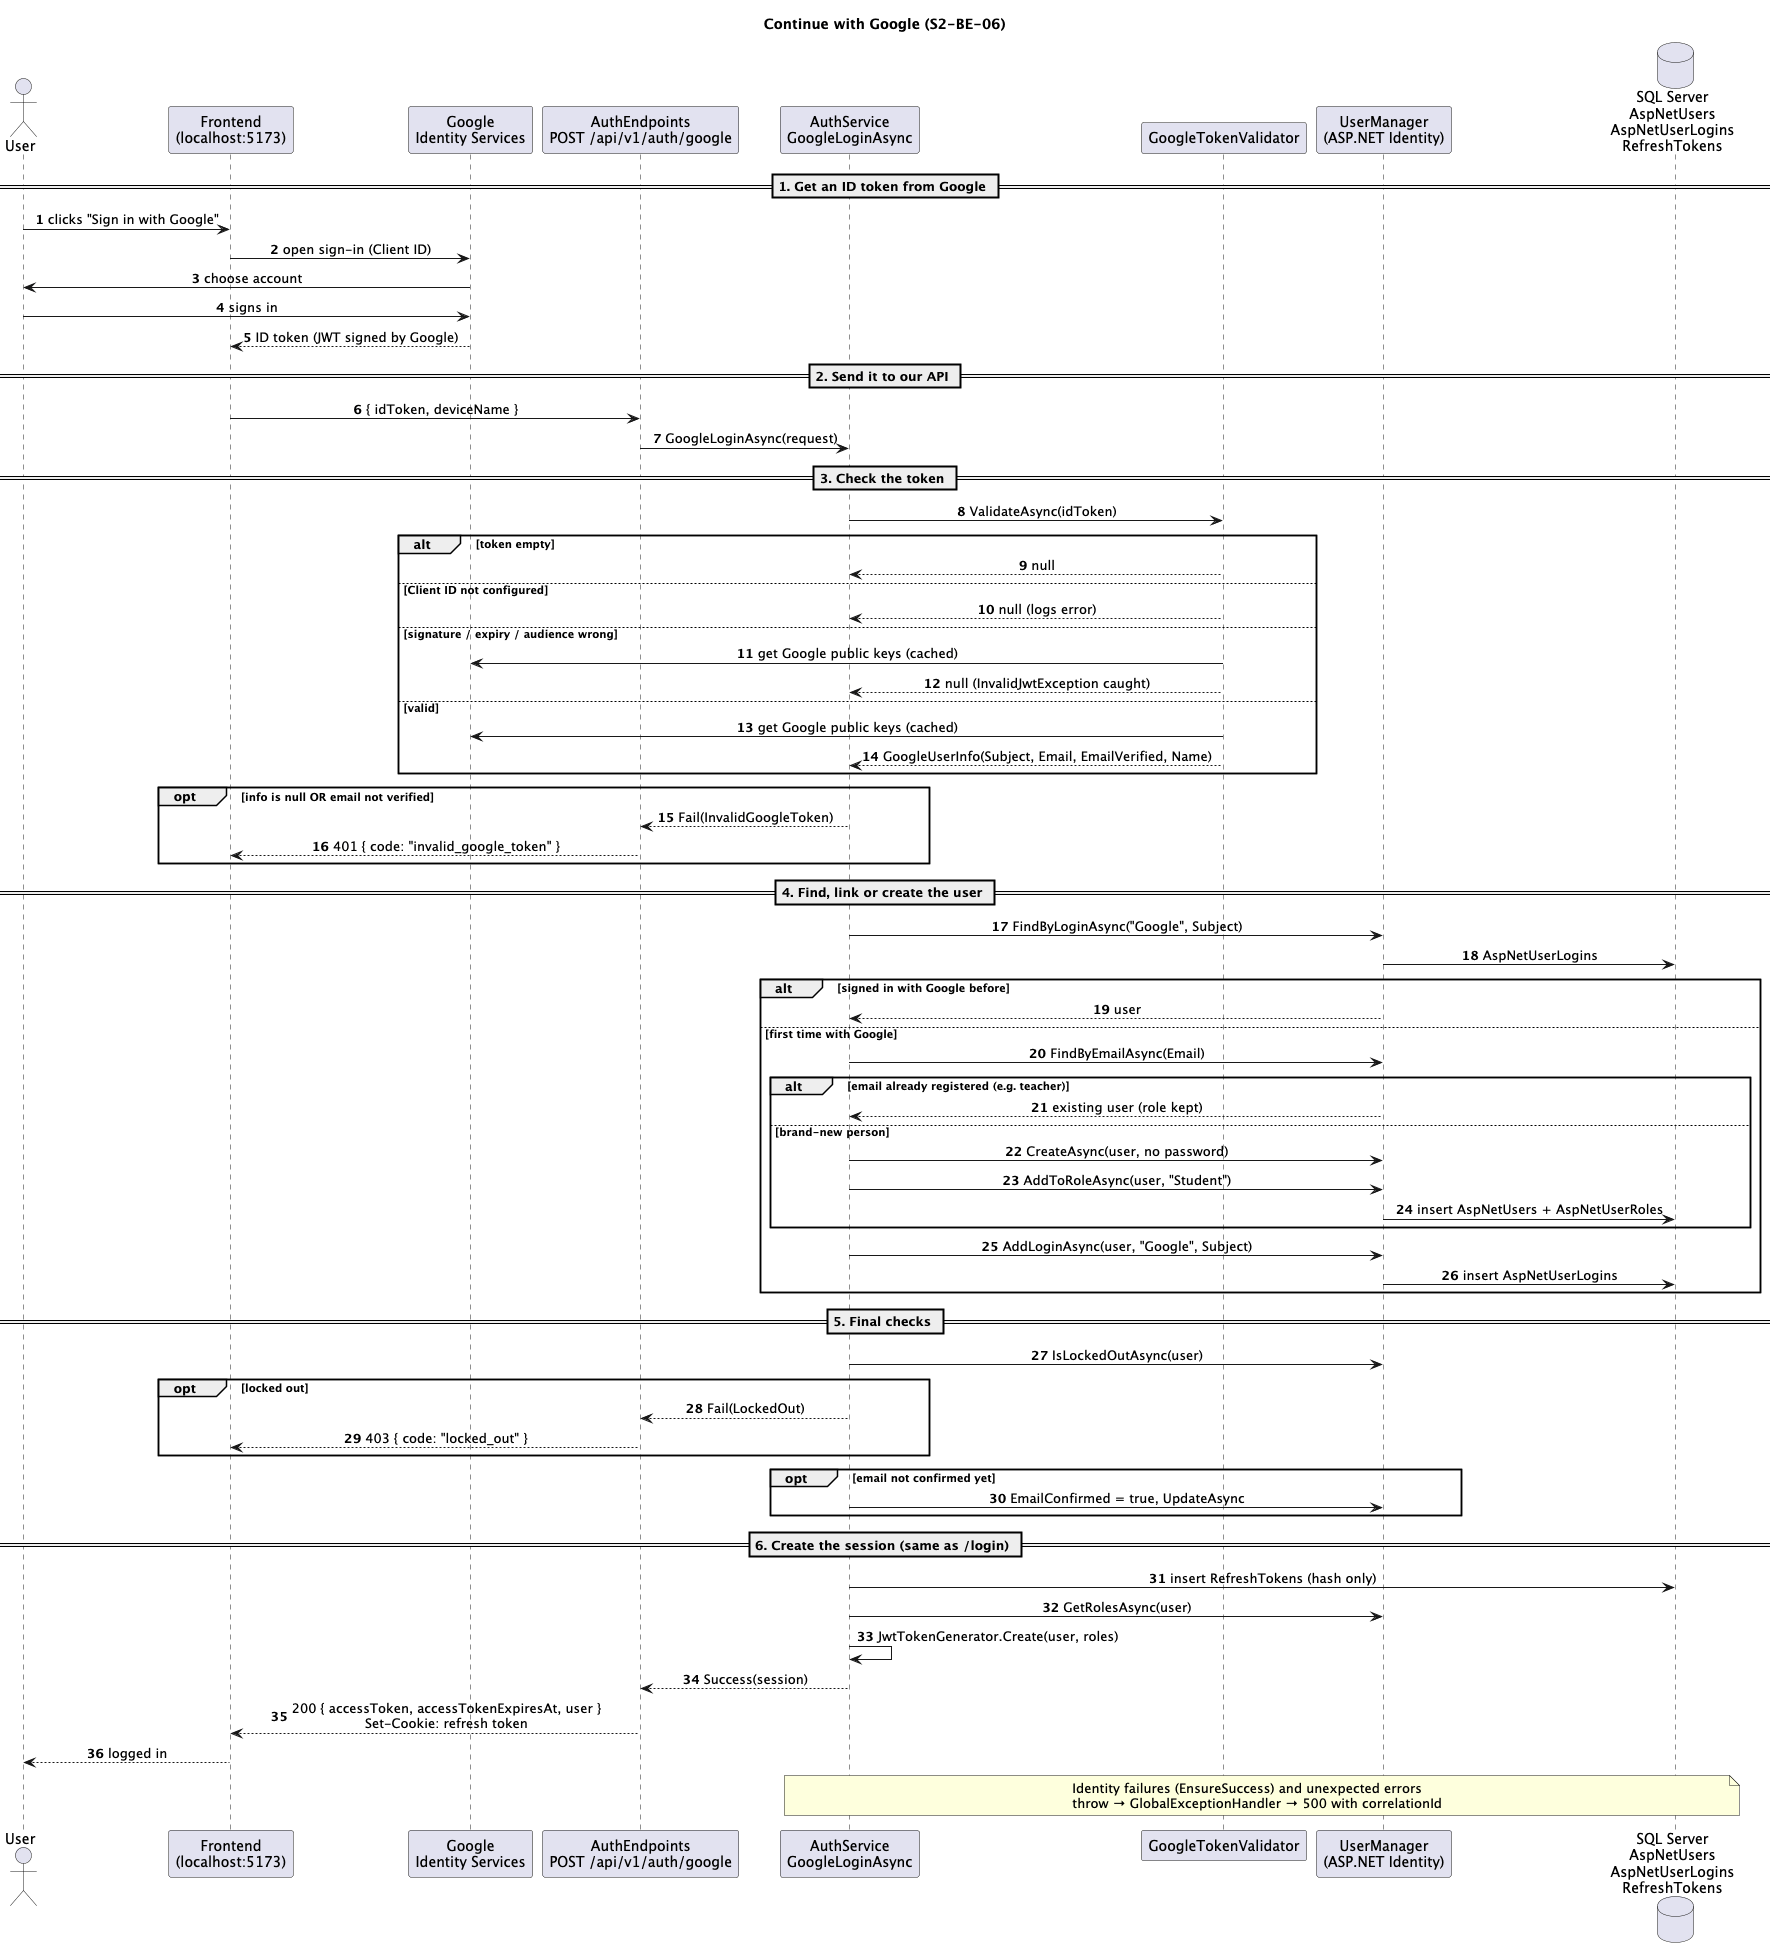

The diagram above was rendered by PlantUML. Its source (embedded in the PNG):
@startuml continue-with-google
title Continue with Google (S2-BE-06)

autonumber
skinparam responseMessageBelowArrow true
skinparam sequenceMessageAlign center

actor "User" as U
participant "Frontend\n(localhost:5173)" as FE
participant "Google\nIdentity Services" as G
participant "AuthEndpoints\nPOST /api/v1/auth/google" as EP
participant "AuthService\nGoogleLoginAsync" as AS
participant "GoogleTokenValidator" as GV
participant "UserManager\n(ASP.NET Identity)" as UM
database "SQL Server\nAspNetUsers\nAspNetUserLogins\nRefreshTokens" as DB

== 1. Get an ID token from Google ==
U -> FE : clicks "Sign in with Google"
FE -> G : open sign-in (Client ID)
G -> U : choose account
U -> G : signs in
G --> FE : ID token (JWT signed by Google)

== 2. Send it to our API ==
FE -> EP : { idToken, deviceName }
EP -> AS : GoogleLoginAsync(request)

== 3. Check the token ==
AS -> GV : ValidateAsync(idToken)
alt token empty
  GV --> AS : null
else Client ID not configured
  GV --> AS : null (logs error)
else signature / expiry / audience wrong
  GV -> G : get Google public keys (cached)
  GV --> AS : null (InvalidJwtException caught)
else valid
  GV -> G : get Google public keys (cached)
  GV --> AS : GoogleUserInfo(Subject, Email, EmailVerified, Name)
end

opt info is null OR email not verified
  AS --> EP : Fail(InvalidGoogleToken)
  EP --> FE : 401 { code: "invalid_google_token" }
end

== 4. Find, link or create the user ==
AS -> UM : FindByLoginAsync("Google", Subject)
UM -> DB : AspNetUserLogins
alt signed in with Google before
  UM --> AS : user
else first time with Google
  AS -> UM : FindByEmailAsync(Email)
  alt email already registered (e.g. teacher)
    UM --> AS : existing user (role kept)
  else brand-new person
    AS -> UM : CreateAsync(user, no password)
    AS -> UM : AddToRoleAsync(user, "Student")
    UM -> DB : insert AspNetUsers + AspNetUserRoles
  end
  AS -> UM : AddLoginAsync(user, "Google", Subject)
  UM -> DB : insert AspNetUserLogins
end

== 5. Final checks ==
AS -> UM : IsLockedOutAsync(user)
opt locked out
  AS --> EP : Fail(LockedOut)
  EP --> FE : 403 { code: "locked_out" }
end
opt email not confirmed yet
  AS -> UM : EmailConfirmed = true, UpdateAsync
end

== 6. Create the session (same as /login) ==
AS -> DB : insert RefreshTokens (hash only)
AS -> UM : GetRolesAsync(user)
AS -> AS : JwtTokenGenerator.Create(user, roles)
AS --> EP : Success(session)
EP --> FE : 200 { accessToken, accessTokenExpiresAt, user }\nSet-Cookie: refresh token
FE --> U : logged in

note over AS, DB
  Identity failures (EnsureSuccess) and unexpected errors
  throw → GlobalExceptionHandler → 500 with correlationId
end note

@enduml